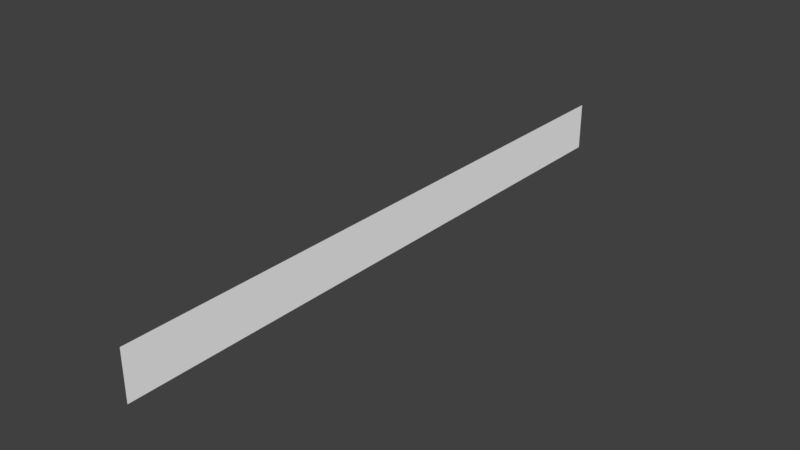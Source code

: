 # Source: ebsw_fence_green_50m.blend  (saved by Blender 2.79.0; exported with 4.5.12 LTS)
import bpy
from mathutils import Matrix  # noqa: F401  (used for matrix-valued properties, if any)

bpy.ops.wm.read_factory_settings(use_empty=True)
scene = bpy.context.scene
scene.name = 'Scene'

# ---- collections
col_collection_1 = bpy.data.collections.new('Collection 1'); scene.collection.children.link(col_collection_1)

# ---- materials (node trees are filled in below, after node groups)
mat_material = bpy.data.materials.new('Material')
mat_material.alpha_threshold = 0.0
mat_material.use_transparent_shadow = False
mat_material.preview_render_type = 'FLAT'
mat_material.diffuse_color = (1.0, 1.0, 1.0, 1.0)
mat_material.specular_color = (0.0, 0.0, 0.0)
mat_material.roughness = 0.5
mat_material.specular_intensity = 0.0

# ---- node groups
ng_auto_smooth = bpy.data.node_groups.new('Auto Smooth', 'GeometryNodeTree')
_s = ng_auto_smooth.interface.new_socket(name='Geometry', in_out='OUTPUT', socket_type='NodeSocketGeometry')
_s = ng_auto_smooth.interface.new_socket(name='Geometry', in_out='INPUT', socket_type='NodeSocketGeometry')
_s = ng_auto_smooth.interface.new_socket(name='Angle', in_out='INPUT', socket_type='NodeSocketFloat')
_s.subtype = 'ANGLE'
_s.min_value = 0.0
_s.max_value = 3.142
ng_auto_smooth.is_modifier = True
_N = ng_auto_smooth.nodes; _L = ng_auto_smooth.links
n0 = _N.new('NodeGroupOutput'); n0.name = 'Group Output'; n0.location = (480, -100)
n1 = _N.new('NodeGroupInput'); n1.name = 'Group Input'; n1.location = (-420, -300)
n2 = _N.new('NodeGroupInput'); n2.name = 'Group Input.001'; n2.location = (-60, -100)
n3 = _N.new('GeometryNodeSetShadeSmooth'); n3.name = 'Set Shade Smooth'; n3.location = (120, -100)
n3.domain = 'EDGE'
n4 = _N.new('GeometryNodeSetShadeSmooth'); n4.name = 'Set Shade Smooth.001'; n4.location = (300, -100)
n5 = _N.new('GeometryNodeInputMeshEdgeAngle'); n5.name = 'Edge Angle'; n5.location = (-420, -220)
n6 = _N.new('GeometryNodeInputEdgeSmooth'); n6.name = 'Is Edge Smooth'; n6.location = (-60, -160)
n7 = _N.new('GeometryNodeInputShadeSmooth'); n7.name = 'Is Face Smooth'; n7.location = (-240, -340)
n8 = _N.new('FunctionNodeBooleanMath'); n8.name = 'Boolean Math'; n8.location = (-60, -220)
n9 = _N.new('FunctionNodeCompare'); n9.name = 'Compare'; n9.location = (-240, -180)
n9.operation = 'LESS_EQUAL'
_L.new(n5.outputs[0], n9.inputs[0])
_L.new(n4.outputs[0], n0.inputs[0])
_L.new(n1.outputs[1], n9.inputs[1])
_L.new(n9.outputs[0], n8.inputs[0])
_L.new(n7.outputs[0], n8.inputs[1])
_L.new(n2.outputs[0], n3.inputs[0])
_L.new(n6.outputs[0], n3.inputs[1])
_L.new(n3.outputs[0], n4.inputs[0])
_L.new(n8.outputs[0], n3.inputs[2])
n0.is_active_output = True

# ---- material node trees

# ---- world
world_world = bpy.data.worlds.new('World'); scene.world = world_world
world_world.color = (0.05088, 0.05088, 0.05088)
world_world.use_sun_shadow = False
world_world.sun_shadow_jitter_overblur = 0.0
world_world.cycles.sampling_method = 'MANUAL'

# ---- meshes
me_plane = bpy.data.meshes.new('Plane')
me_plane.from_pydata([(0.0, 25.0, 2.0), (0.0, 25.0, 0.0), (0.0, -25.0, 0.0), (0.0, -25.0, 2.0), (0.0, 25.0, -2.0), (0.0, -25.0, -2.0)], [], [(0, 3, 2, 1), (1, 2, 5, 4)])
_uv = me_plane.uv_layers.new(name='UVMap')
_uv.uv.foreach_set('vector', [0.0, 0.0, 25.0, 0.0, 25.0, 1.0, 0.0, 1.0, 0.00664, -11.97, 0.006639, 13.03, 0.006639, 13.03, 0.00664, -11.97])
me_plane.materials.append(mat_material)
me_plane.use_remesh_preserve_volume = False
me_plane.use_remesh_preserve_attributes = False
me_plane.use_mirror_vertex_groups = False
me_plane.update()

# ---- objects
ob_plane = bpy.data.objects.new('Plane', me_plane)

# ---- transforms, parenting, visibility, modifiers, constraints
ob_plane.location = (0.0, 0.0, 0.0)
ob_plane.show_transparent = True
ob_plane.lineart.crease_threshold = 0.0
_m = ob_plane.modifiers.new('Auto Smooth', 'NODES')
_m.node_group = ng_auto_smooth
_gi = [s.identifier for s in ng_auto_smooth.interface.items_tree if s.item_type == 'SOCKET' and s.in_out == 'INPUT']
_m[_gi[1]] = 0.5236  # Angle

# ---- collection membership
col_collection_1.objects.link(ob_plane)

# ---- scene / render settings (as saved in the file)
scene.frame_start = 1; scene.frame_end = 250; scene.frame_set(1)
scene.render.engine = 'BLENDER_EEVEE_NEXT'
scene.render.resolution_percentage = 50
scene.render.dither_intensity = 0.0
scene.cycles.use_denoising = False
scene.cycles.samples = 128
scene.cycles.sampling_pattern = 'TABULATED_SOBOL'
scene.cycles.use_adaptive_sampling = False
scene.cycles.use_light_tree = False
scene.cycles.blur_glossy = 0.0
scene.cycles.sample_clamp_indirect = 0.0
scene.view_settings.view_transform = 'Standard'
bpy.context.view_layer.update()

# ---- added for rendering (the .blend has no active camera and no usable light): camera, sun
cam_auto = bpy.data.cameras.new('AutoCamera')
cam_auto.lens = 50.0
cam_auto.sensor_width = 36.0
cam_auto.clip_end = 1000.0
ob_auto_camera = bpy.data.objects.new('AutoCamera', cam_auto)
scene.collection.objects.link(ob_auto_camera)
ob_auto_camera.location = (46.409, -55.6908, 37.1273)
ob_auto_camera.rotation_euler = (1.09748, -7.21219e-08, 0.694738)
scene.camera = ob_auto_camera
light_auto_sun = bpy.data.lights.new('AutoSun', 'SUN')
light_auto_sun.energy = 3.0
light_auto_sun.angle = 0.0523599
ob_auto_sun = bpy.data.objects.new('AutoSun', light_auto_sun)
scene.collection.objects.link(ob_auto_sun)
ob_auto_sun.rotation_euler = (0.872665, 0.174533, 0.523599)
bpy.context.view_layer.update()
